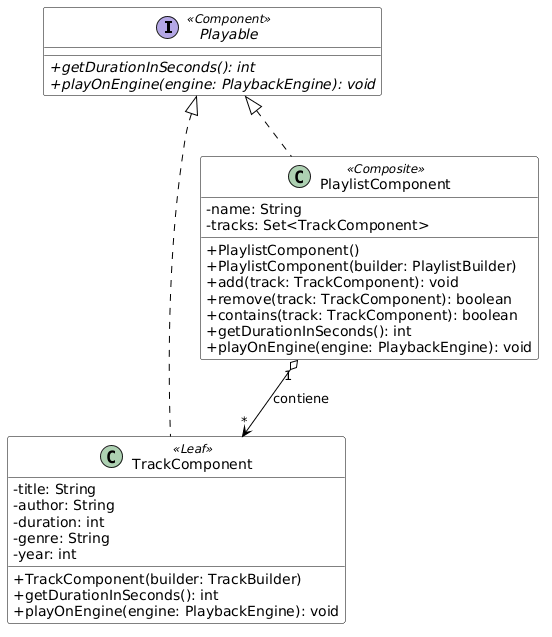

The diagram above was rendered by PlantUML. Its source (embedded in the PNG):
@startuml
skinparam classAttributeIconSize 0
skinparam class {
    BackgroundColor White
    ArrowColor Black
    BorderColor Black
}

interface Playable <<Component>> {
    + {abstract} getDurationInSeconds(): int
    + {abstract} playOnEngine(engine: PlaybackEngine): void
}

class TrackComponent <<Leaf>> {
    - title: String
    - author: String
    - duration: int
    - genre: String
    - year: int
    + TrackComponent(builder: TrackBuilder)
    + getDurationInSeconds(): int
    + playOnEngine(engine: PlaybackEngine): void
}

class PlaylistComponent <<Composite>> {
    - name: String
    - tracks: Set<TrackComponent>
    + PlaylistComponent()
    + PlaylistComponent(builder: PlaylistBuilder)
    + add(track: TrackComponent): void
    + remove(track: TrackComponent): boolean
    + contains(track: TrackComponent): boolean
    + getDurationInSeconds(): int
    + playOnEngine(engine: PlaybackEngine): void
    }

' Relazioni di realizzazione dell'interfaccia
Playable <|.. TrackComponent
Playable <|.. PlaylistComponent

' Relazione di composizione ricorsiva (Il Composite aggrega le sue foglie)
PlaylistComponent "1" o--> "*" TrackComponent : contiene

@endum